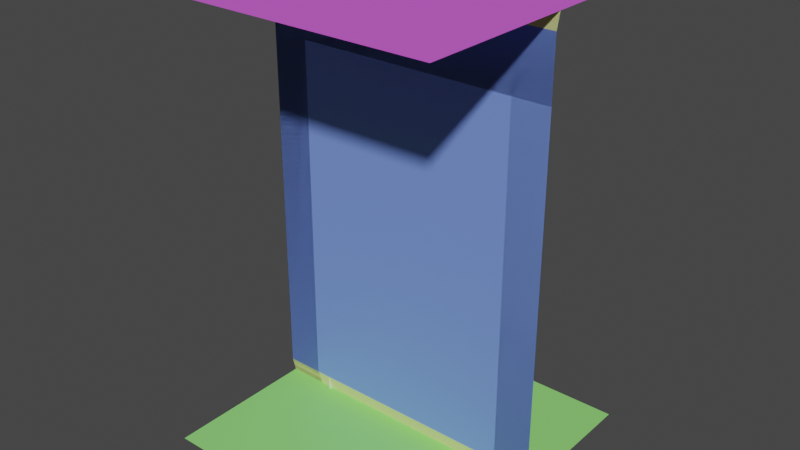 # Source: RoomParts.blend  (saved by Blender 3.1.7; exported with 4.5.12 LTS)
import bpy
from mathutils import Matrix  # noqa: F401  (used for matrix-valued properties, if any)

bpy.ops.wm.read_factory_settings(use_empty=True)
scene = bpy.context.scene
scene.name = 'Scene'

# ---- collections
col_building_blocks = bpy.data.collections.new('Building Blocks'); scene.collection.children.link(col_building_blocks)

# ---- materials (node trees are filled in below, after node groups)
mat_trimming = bpy.data.materials.new('Trimming')
mat_walls = bpy.data.materials.new('Walls')
mat_doorframe = bpy.data.materials.new('Doorframe')
mat_floor = bpy.data.materials.new('Floor')
mat_cieling = bpy.data.materials.new('Cieling')

# ---- material node trees
mat_trimming.use_nodes = True; mat_trimming.node_tree.nodes.clear()
_N = mat_trimming.node_tree.nodes; _L = mat_trimming.node_tree.links
n0 = _N.new('ShaderNodeBsdfPrincipled'); n0.name = 'Principled BSDF'; n0.location = (10, 300)
n0.distribution = 'GGX'
n0.subsurface_method = 'RANDOM_WALK_SKIN'
n0.inputs[0].default_value = (0.7695, 0.8, 0.3623, 1.0)
n0.inputs[3].default_value = 1.45
n0.inputs[27].default_value = (0.0, 0.0, 0.0, 1.0)
n0.inputs[28].default_value = 1.0
n1 = _N.new('ShaderNodeOutputMaterial'); n1.name = 'Material Output'; n1.location = (300, 300)
_L.new(n0.outputs[0], n1.inputs[0])
n1.is_active_output = True
mat_walls.use_nodes = True; mat_walls.node_tree.nodes.clear()
_N = mat_walls.node_tree.nodes; _L = mat_walls.node_tree.links
n0 = _N.new('ShaderNodeBsdfPrincipled'); n0.name = 'Principled BSDF'; n0.location = (10, 300)
n0.distribution = 'GGX'
n0.subsurface_method = 'RANDOM_WALK_SKIN'
n0.inputs[0].default_value = (0.1805, 0.288, 0.8, 1.0)
n0.inputs[3].default_value = 1.45
n0.inputs[27].default_value = (0.0, 0.0, 0.0, 1.0)
n0.inputs[28].default_value = 1.0
n1 = _N.new('ShaderNodeOutputMaterial'); n1.name = 'Material Output'; n1.location = (300, 300)
_L.new(n0.outputs[0], n1.inputs[0])
n1.is_active_output = True
mat_doorframe.use_nodes = True; mat_doorframe.node_tree.nodes.clear()
_N = mat_doorframe.node_tree.nodes; _L = mat_doorframe.node_tree.links
n0 = _N.new('ShaderNodeBsdfPrincipled'); n0.name = 'Principled BSDF'; n0.location = (10, 300)
n0.distribution = 'GGX'
n0.subsurface_method = 'RANDOM_WALK_SKIN'
n0.inputs[3].default_value = 1.45
n0.inputs[27].default_value = (0.0, 0.0, 0.0, 1.0)
n0.inputs[28].default_value = 1.0
n1 = _N.new('ShaderNodeOutputMaterial'); n1.name = 'Material Output'; n1.location = (300, 300)
_L.new(n0.outputs[0], n1.inputs[0])
n1.is_active_output = True
mat_floor.use_nodes = True; mat_floor.node_tree.nodes.clear()
_N = mat_floor.node_tree.nodes; _L = mat_floor.node_tree.links
n0 = _N.new('ShaderNodeBsdfPrincipled'); n0.name = 'Principled BSDF'; n0.location = (10, 300)
n0.distribution = 'GGX'
n0.subsurface_method = 'RANDOM_WALK_SKIN'
n0.inputs[0].default_value = (0.2841, 0.8, 0.1843, 1.0)
n0.inputs[3].default_value = 1.45
n0.inputs[27].default_value = (0.0, 0.0, 0.0, 1.0)
n0.inputs[28].default_value = 1.0
n1 = _N.new('ShaderNodeOutputMaterial'); n1.name = 'Material Output'; n1.location = (300, 300)
_L.new(n0.outputs[0], n1.inputs[0])
n1.is_active_output = True
mat_cieling.use_nodes = True; mat_cieling.node_tree.nodes.clear()
_N = mat_cieling.node_tree.nodes; _L = mat_cieling.node_tree.links
n0 = _N.new('ShaderNodeBsdfPrincipled'); n0.name = 'Principled BSDF'; n0.location = (10, 300)
n0.distribution = 'GGX'
n0.subsurface_method = 'RANDOM_WALK_SKIN'
n0.inputs[0].default_value = (0.7315, 0.1207, 0.8, 1.0)
n0.inputs[3].default_value = 1.45
n0.inputs[27].default_value = (0.0, 0.0, 0.0, 1.0)
n0.inputs[28].default_value = 1.0
n1 = _N.new('ShaderNodeOutputMaterial'); n1.name = 'Material Output'; n1.location = (300, 300)
_L.new(n0.outputs[0], n1.inputs[0])
n1.is_active_output = True

# ---- world
world_world = bpy.data.worlds.new('World'); scene.world = world_world
world_world.use_nodes = True; world_world.node_tree.nodes.clear()
_N = world_world.node_tree.nodes; _L = world_world.node_tree.links
n0 = _N.new('ShaderNodeOutputWorld'); n0.name = 'World Output'; n0.location = (300, 300)
n1 = _N.new('ShaderNodeBackground'); n1.name = 'Background'; n1.location = (10, 300)
n1.inputs[0].default_value = (0.05088, 0.05088, 0.05088, 1.0)
_L.new(n1.outputs[0], n0.inputs[0])
n0.is_active_output = True
world_world.color = (0.05088, 0.05088, 0.05088)
world_world.use_sun_shadow = False
world_world.sun_shadow_jitter_overblur = 0.0

# ---- meshes
me_plane_009 = bpy.data.meshes.new('Plane.009')
me_plane_009.from_pydata([(-1.0, 0.0, -0.035), (1.0, 0.0, -0.035), (-1.0, 0.1, -0.01), (1.0, 0.1, -0.01), (1.0, 3.0, -0.035), (-1.0, 3.0, -0.035), (1.0, 2.9, -0.01), (-1.0, 2.9, -0.01)], [], [(0, 2, 3, 1), (4, 6, 7, 5), (6, 3, 2, 7)])
me_plane_009.polygons.foreach_set('material_index', [0, 0, 1])
_uv = me_plane_009.uv_layers.new(name='UVMap')
_uv.uv.foreach_set('vector', [0.0, 0.0, 0.0, 0.09645, 1.0, 0.09645, 1.0, 0.0, 0.0, 0.0, 0.0, 0.09645, 1.0, 0.09645, 1.0, 0.0, 0.0, 0.09645, 1.0, 0.09645, 0.0, 0.09645, 1.0, 0.09645])
me_plane_009.materials.append(mat_trimming)
me_plane_009.materials.append(mat_walls)
me_plane_009.use_remesh_fix_poles = True
me_plane_009.use_remesh_preserve_attributes = False
me_plane_009.update()
me_plane_012 = bpy.data.meshes.new('Plane.012')
me_plane_012.from_pydata([(0.7425, 0.0, -0.035), (0.75, 0.1, -0.01), (1.0, 0.0, -0.035), (1.0, 0.1, -0.01), (1.0, 2.9, -0.01), (1.0, 3.0, -0.035), (0.75, 2.9, -0.01), (0.75, 3.0, -0.035), (-1.0, 0.0, -0.035), (-0.7425, 0.0, -0.035), (-1.0, 0.1, -0.01), (-0.75, 0.1, -0.01), (-0.75, 3.0, -0.035), (-1.0, 3.0, -0.035), (-0.75, 2.9, -0.01), (-1.0, 2.9, -0.01), (0.75, 2.5, -0.01), (1.0, 2.5, -0.01), (-0.75, 2.5, -0.01), (-1.0, 2.5, -0.01), (0.7115, 0.1, -0.035), (-0.7115, 0.1, -0.035), (0.7115, 2.464, -0.035), (-0.7115, 2.464, -0.035), (0.6495, 0.0, -0.035), (-0.6495, 0.0, -0.035), (0.6495, 0.1, -0.035), (-0.6495, 0.1, -0.035), (0.6495, 2.395, -0.035), (-0.6495, 2.395, -0.035), (0.6495, 9.517e-10, -0.01), (-0.6495, 9.517e-10, -0.01), (0.6495, 0.1, -0.01), (-0.6495, 0.1, -0.01), (0.6495, 2.395, -0.01), (-0.6495, 2.395, -0.01)], [], [(0, 1, 3, 2), (17, 3, 1, 16), (5, 4, 6, 7), (8, 10, 11, 9), (12, 14, 15, 13), (18, 11, 10, 19), (4, 17, 16, 6), (12, 7, 6, 14), (14, 18, 19, 15), (18, 14, 6, 16), (16, 22, 23, 18), (1, 20, 22, 16), (1, 0, 20), (11, 21, 9), (18, 23, 21, 11), (20, 26, 28, 22), (20, 0, 24, 26), (22, 28, 29, 23), (23, 29, 27, 21), (21, 27, 25, 9), (27, 33, 31, 25), (26, 32, 34, 28), (26, 24, 30, 32), (28, 34, 35, 29), (29, 35, 33, 27)])
me_plane_012.polygons.foreach_set('material_index', [0, 1, 0, 0, 0, 1, 1, 0, 1, 1, 2, 2, 2, 2, 2, 2, 2, 2, 2, 2, 2, 2, 2, 2, 2])
_uv = me_plane_012.uv_layers.new(name='UVMap')
_uv.uv.foreach_set('vector', [0.0, 0.0, 0.0, 0.09645, 1.0, 0.09645, 1.0, 0.0, 0.5, 0.09645, 1.0, 0.09645, 0.0, 0.09645, 0.5, 0.09645, 0.0, 0.0, 0.0, 0.09645, 1.0, 0.09645, 1.0, 0.0, 0.0, 0.0, 0.0, 0.09645, 1.0, 0.09645, 1.0, 0.0, 0.0, 0.0, 0.0, 0.09645, 1.0, 0.09645, 1.0, 0.0, 0.5, 0.09645, 1.0, 0.09645, 0.0, 0.09645, 0.5, 0.09645, 0.0, 0.09645, 0.5, 0.09645, 0.5, 0.09645, 1.0, 0.09645, 0.0, 0.0, 0.0, 0.0, 0.0, 0.09645, 0.0, 0.09645, 0.0, 0.09645, 0.5, 0.09645, 0.5, 0.09645, 1.0, 0.09645, 0.0, 0.0, 0.0, 0.0, 0.0, 0.0, 0.0, 0.0, 0.0, 0.0, 0.0, 0.0, 0.0, 0.0, 0.0, 0.0, 0.0, 0.09645, 0.0, 0.09645, 0.5, 0.09645, 0.5, 0.09645, 0.0, 0.09645, 0.0, 0.0, 0.0, 0.09645, 1.0, 0.09645, 1.0, 0.09645, 1.0, 0.0, 0.5, 0.09645, 0.5, 0.09645, 1.0, 0.09645, 1.0, 0.09645, 0.0, 0.09645, 0.0, 0.09645, 0.5, 0.09645, 0.5, 0.09645, 0.0, 0.09645, 0.0, 0.0, 0.0, 0.0, 0.0, 0.09645, 0.0, 0.0, 0.0, 0.0, 0.0, 0.0, 0.0, 0.0, 0.5, 0.09645, 0.5, 0.09645, 1.0, 0.09645, 1.0, 0.09645, 1.0, 0.09645, 1.0, 0.09645, 1.0, 0.0, 1.0, 0.0, 1.0, 0.09645, 1.0, 0.09645, 1.0, 0.0, 1.0, 0.0, 0.0, 0.09645, 0.0, 0.09645, 0.5, 0.09645, 0.5, 0.09645, 0.0, 0.09645, 0.0, 0.0, 0.0, 0.0, 0.0, 0.09645, 0.0, 0.0, 0.0, 0.0, 0.0, 0.0, 0.0, 0.0, 0.5, 0.09645, 0.5, 0.09645, 1.0, 0.09645, 1.0, 0.09645])
me_plane_012.materials.append(mat_trimming)
me_plane_012.materials.append(mat_walls)
me_plane_012.materials.append(mat_doorframe)
me_plane_012.use_remesh_fix_poles = True
me_plane_012.use_remesh_preserve_attributes = False
me_plane_012.update()
me_plane_014 = bpy.data.meshes.new('Plane.014')
me_plane_014.from_pydata([(-1.0, -1.0, 0.0), (1.0, -1.0, 0.0), (-1.0, 1.0, 0.0), (1.0, 1.0, 0.0), (-1.0, -1.0, 3.0), (1.0, -1.0, 3.0), (-1.0, 1.0, 3.0), (1.0, 1.0, 3.0)], [], [(0, 1, 3, 2), (4, 6, 7, 5)])
me_plane_014.polygons.foreach_set('material_index', [0, 1])
_uv = me_plane_014.uv_layers.new(name='UVMap')
_uv.uv.foreach_set('vector', [0.0, 0.0, 1.0, 0.0, 1.0, 1.0, 0.0, 1.0, 0.0, 0.0, 0.0, 1.0, 1.0, 1.0, 1.0, 0.0])
me_plane_014.materials.append(mat_floor)
me_plane_014.materials.append(mat_cieling)
me_plane_014.use_remesh_fix_poles = True
me_plane_014.use_remesh_preserve_attributes = False
me_plane_014.update()

# ---- objects
ob_wallnodoor = bpy.data.objects.new('WallNoDoor', me_plane_009)
ob_walldoor = bpy.data.objects.new('WallDoor', me_plane_012)
ob_floorceiling = bpy.data.objects.new('FloorCeiling', me_plane_014)

# ---- transforms, parenting, visibility, modifiers, constraints
ob_wallnodoor.location = (0.0, 0.0, 0.0)
ob_wallnodoor.rotation_euler = (1.571, -0.0, 0.0)
ob_walldoor.location = (0.0, 0.0, 0.0)
ob_walldoor.rotation_euler = (1.571, -0.0, 0.0)
ob_floorceiling.location = (0.0, 0.0, 0.0)

# ---- collection membership
col_building_blocks.objects.link(ob_wallnodoor)
col_building_blocks.objects.link(ob_walldoor)
col_building_blocks.objects.link(ob_floorceiling)

# ---- scene / render settings (as saved in the file)
scene.frame_start = 1; scene.frame_end = 250; scene.frame_set(1)
scene.render.engine = 'CYCLES'
scene.cycles.sampling_pattern = 'TABULATED_SOBOL'
scene.cycles.use_light_tree = False
scene.view_settings.view_transform = 'Filmic'
bpy.context.view_layer.update()

# ---- added for rendering (the .blend has no active camera and no usable light): camera, sun
cam_auto = bpy.data.cameras.new('AutoCamera')
cam_auto.lens = 50.0
cam_auto.sensor_width = 36.0
cam_auto.clip_end = 1000.0
ob_auto_camera = bpy.data.objects.new('AutoCamera', cam_auto)
scene.collection.objects.link(ob_auto_camera)
ob_auto_camera.location = (3.8148, -4.57776, 4.55184)
ob_auto_camera.rotation_euler = (1.09748, -7.21219e-08, 0.694738)
scene.camera = ob_auto_camera
light_auto_sun = bpy.data.lights.new('AutoSun', 'SUN')
light_auto_sun.energy = 3.0
light_auto_sun.angle = 0.0523599
ob_auto_sun = bpy.data.objects.new('AutoSun', light_auto_sun)
scene.collection.objects.link(ob_auto_sun)
ob_auto_sun.rotation_euler = (0.872665, 0.174533, 0.523599)
bpy.context.view_layer.update()
